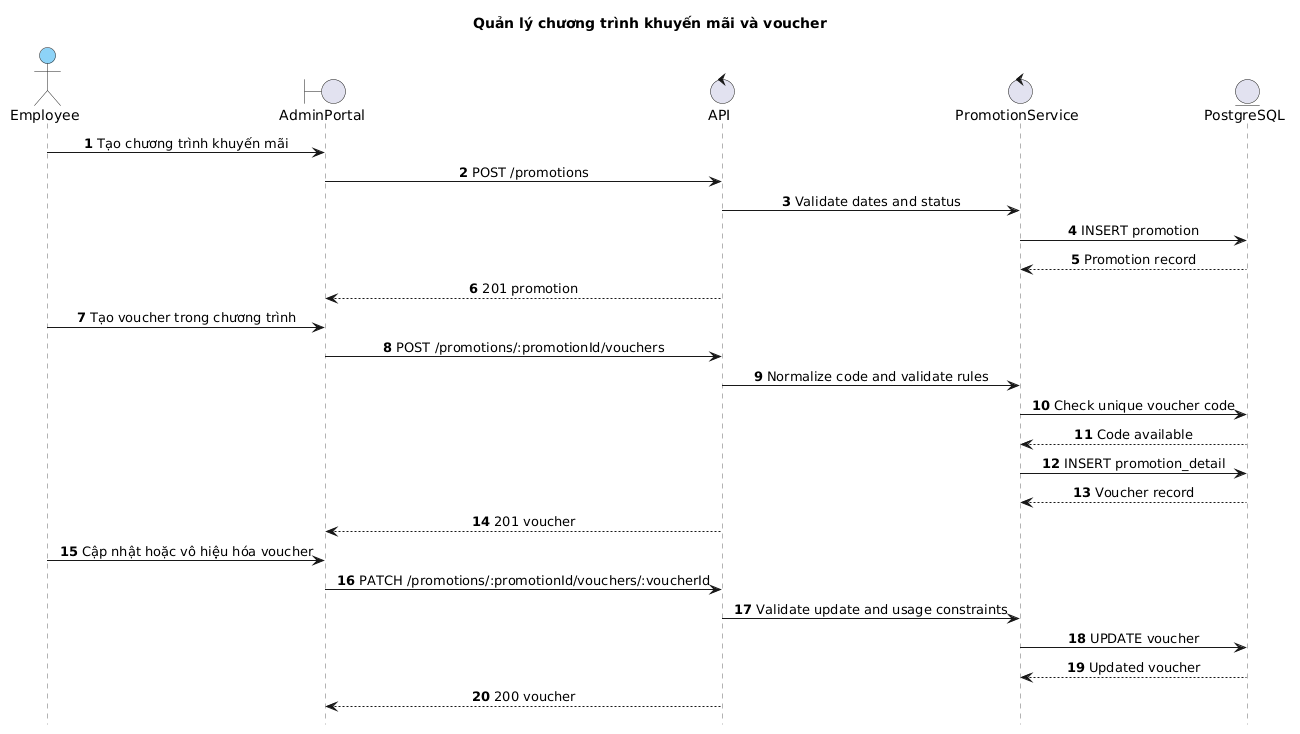

The diagram above was rendered by PlantUML. Its source (embedded in the PNG):
@startuml
title Quản lý chương trình khuyến mãi và voucher
hide footbox
autonumber
skinparam backgroundColor white
skinparam sequence {
  ParticipantBackgroundColor #8DD3F7
  ParticipantBorderColor #222222
  ActorBackgroundColor #8DD3F7
  ActorBorderColor #222222
  BoundaryBackgroundColor #8DD3F7
  BoundaryBorderColor #222222
  ControlBackgroundColor #8DD3F7
  ControlBorderColor #222222
  EntityBackgroundColor #8DD3F7
  EntityBorderColor #222222
  LifeLineBorderColor #666666
  LifeLineBackgroundColor white
  MessageAlign center
}

actor Employee
boundary AdminPortal
control API
control PromotionService
entity PostgreSQL

Employee->AdminPortal: Tạo chương trình khuyến mãi
AdminPortal->API: POST /promotions
API->PromotionService: Validate dates and status
PromotionService->PostgreSQL: INSERT promotion
PostgreSQL-->PromotionService: Promotion record
API-->AdminPortal: 201 promotion
Employee->AdminPortal: Tạo voucher trong chương trình
AdminPortal->API: POST /promotions/:promotionId/vouchers
API->PromotionService: Normalize code and validate rules
PromotionService->PostgreSQL: Check unique voucher code
PostgreSQL-->PromotionService: Code available
PromotionService->PostgreSQL: INSERT promotion_detail
PostgreSQL-->PromotionService: Voucher record
API-->AdminPortal: 201 voucher
Employee->AdminPortal: Cập nhật hoặc vô hiệu hóa voucher
AdminPortal->API: PATCH /promotions/:promotionId/vouchers/:voucherId
API->PromotionService: Validate update and usage constraints
PromotionService->PostgreSQL: UPDATE voucher
PostgreSQL-->PromotionService: Updated voucher
API-->AdminPortal: 200 voucher
@enduml